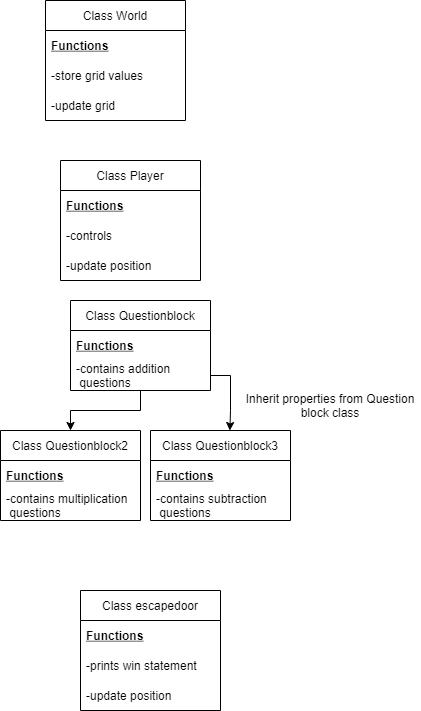

The diagram above was exported from draw.io. Its source (the exported page's mxGraphModel, read from the mxfile embedded in the PNG):
<mxGraphModel dx="782" dy="440" grid="1" gridSize="10" guides="1" tooltips="1" connect="1" arrows="1" fold="1" page="1" pageScale="1" pageWidth="850" pageHeight="1100" math="0" shadow="0">
  <root>
    <mxCell id="0" />
    <mxCell id="1" parent="0" />
    <mxCell id="cA-xHZ_HScbSAuSDGgt9-1" value="Class Player" style="swimlane;fontStyle=0;childLayout=stackLayout;horizontal=1;startSize=30;horizontalStack=0;resizeParent=1;resizeParentMax=0;resizeLast=0;collapsible=1;marginBottom=0;" vertex="1" parent="1">
      <mxGeometry x="370" y="180" width="140" height="120" as="geometry" />
    </mxCell>
    <mxCell id="cA-xHZ_HScbSAuSDGgt9-2" value="Functions" style="text;strokeColor=none;fillColor=none;align=left;verticalAlign=middle;spacingLeft=4;spacingRight=4;overflow=hidden;points=[[0,0.5],[1,0.5]];portConstraint=eastwest;rotatable=0;fontStyle=5" vertex="1" parent="cA-xHZ_HScbSAuSDGgt9-1">
      <mxGeometry y="30" width="140" height="30" as="geometry" />
    </mxCell>
    <mxCell id="cA-xHZ_HScbSAuSDGgt9-3" value="-controls" style="text;strokeColor=none;fillColor=none;align=left;verticalAlign=middle;spacingLeft=4;spacingRight=4;overflow=hidden;points=[[0,0.5],[1,0.5]];portConstraint=eastwest;rotatable=0;" vertex="1" parent="cA-xHZ_HScbSAuSDGgt9-1">
      <mxGeometry y="60" width="140" height="30" as="geometry" />
    </mxCell>
    <mxCell id="cA-xHZ_HScbSAuSDGgt9-4" value="-update position" style="text;strokeColor=none;fillColor=none;align=left;verticalAlign=middle;spacingLeft=4;spacingRight=4;overflow=hidden;points=[[0,0.5],[1,0.5]];portConstraint=eastwest;rotatable=0;" vertex="1" parent="cA-xHZ_HScbSAuSDGgt9-1">
      <mxGeometry y="90" width="140" height="30" as="geometry" />
    </mxCell>
    <mxCell id="cA-xHZ_HScbSAuSDGgt9-9" value="Class World" style="swimlane;fontStyle=0;childLayout=stackLayout;horizontal=1;startSize=30;horizontalStack=0;resizeParent=1;resizeParentMax=0;resizeLast=0;collapsible=1;marginBottom=0;" vertex="1" parent="1">
      <mxGeometry x="355" y="20" width="140" height="120" as="geometry" />
    </mxCell>
    <mxCell id="cA-xHZ_HScbSAuSDGgt9-10" value="Functions" style="text;strokeColor=none;fillColor=none;align=left;verticalAlign=middle;spacingLeft=4;spacingRight=4;overflow=hidden;points=[[0,0.5],[1,0.5]];portConstraint=eastwest;rotatable=0;fontStyle=5" vertex="1" parent="cA-xHZ_HScbSAuSDGgt9-9">
      <mxGeometry y="30" width="140" height="30" as="geometry" />
    </mxCell>
    <mxCell id="cA-xHZ_HScbSAuSDGgt9-11" value="-store grid values" style="text;strokeColor=none;fillColor=none;align=left;verticalAlign=middle;spacingLeft=4;spacingRight=4;overflow=hidden;points=[[0,0.5],[1,0.5]];portConstraint=eastwest;rotatable=0;" vertex="1" parent="cA-xHZ_HScbSAuSDGgt9-9">
      <mxGeometry y="60" width="140" height="30" as="geometry" />
    </mxCell>
    <mxCell id="cA-xHZ_HScbSAuSDGgt9-12" value="-update grid" style="text;strokeColor=none;fillColor=none;align=left;verticalAlign=middle;spacingLeft=4;spacingRight=4;overflow=hidden;points=[[0,0.5],[1,0.5]];portConstraint=eastwest;rotatable=0;" vertex="1" parent="cA-xHZ_HScbSAuSDGgt9-9">
      <mxGeometry y="90" width="140" height="30" as="geometry" />
    </mxCell>
    <mxCell id="cA-xHZ_HScbSAuSDGgt9-37" style="edgeStyle=orthogonalEdgeStyle;rounded=0;orthogonalLoop=1;jettySize=auto;html=1;entryX=0.5;entryY=0;entryDx=0;entryDy=0;" edge="1" parent="1" source="cA-xHZ_HScbSAuSDGgt9-13" target="cA-xHZ_HScbSAuSDGgt9-17">
      <mxGeometry relative="1" as="geometry" />
    </mxCell>
    <mxCell id="cA-xHZ_HScbSAuSDGgt9-13" value="Class Questionblock" style="swimlane;fontStyle=0;childLayout=stackLayout;horizontal=1;startSize=30;horizontalStack=0;resizeParent=1;resizeParentMax=0;resizeLast=0;collapsible=1;marginBottom=0;" vertex="1" parent="1">
      <mxGeometry x="380" y="320" width="140" height="90" as="geometry" />
    </mxCell>
    <mxCell id="cA-xHZ_HScbSAuSDGgt9-14" value="Functions" style="text;strokeColor=none;fillColor=none;align=left;verticalAlign=middle;spacingLeft=4;spacingRight=4;overflow=hidden;points=[[0,0.5],[1,0.5]];portConstraint=eastwest;rotatable=0;fontStyle=5" vertex="1" parent="cA-xHZ_HScbSAuSDGgt9-13">
      <mxGeometry y="30" width="140" height="30" as="geometry" />
    </mxCell>
    <mxCell id="cA-xHZ_HScbSAuSDGgt9-15" value="-contains addition&#10; questions" style="text;strokeColor=none;fillColor=none;align=left;verticalAlign=middle;spacingLeft=4;spacingRight=4;overflow=hidden;points=[[0,0.5],[1,0.5]];portConstraint=eastwest;rotatable=0;" vertex="1" parent="cA-xHZ_HScbSAuSDGgt9-13">
      <mxGeometry y="60" width="140" height="30" as="geometry" />
    </mxCell>
    <mxCell id="cA-xHZ_HScbSAuSDGgt9-17" value="Class Questionblock2" style="swimlane;fontStyle=0;childLayout=stackLayout;horizontal=1;startSize=30;horizontalStack=0;resizeParent=1;resizeParentMax=0;resizeLast=0;collapsible=1;marginBottom=0;" vertex="1" parent="1">
      <mxGeometry x="310" y="450" width="140" height="90" as="geometry" />
    </mxCell>
    <mxCell id="cA-xHZ_HScbSAuSDGgt9-18" value="Functions" style="text;strokeColor=none;fillColor=none;align=left;verticalAlign=middle;spacingLeft=4;spacingRight=4;overflow=hidden;points=[[0,0.5],[1,0.5]];portConstraint=eastwest;rotatable=0;fontStyle=5" vertex="1" parent="cA-xHZ_HScbSAuSDGgt9-17">
      <mxGeometry y="30" width="140" height="30" as="geometry" />
    </mxCell>
    <mxCell id="cA-xHZ_HScbSAuSDGgt9-19" value="-contains multiplication&#10; questions" style="text;strokeColor=none;fillColor=none;align=left;verticalAlign=middle;spacingLeft=4;spacingRight=4;overflow=hidden;points=[[0,0.5],[1,0.5]];portConstraint=eastwest;rotatable=0;" vertex="1" parent="cA-xHZ_HScbSAuSDGgt9-17">
      <mxGeometry y="60" width="140" height="30" as="geometry" />
    </mxCell>
    <mxCell id="cA-xHZ_HScbSAuSDGgt9-21" value="Class Questionblock3" style="swimlane;fontStyle=0;childLayout=stackLayout;horizontal=1;startSize=30;horizontalStack=0;resizeParent=1;resizeParentMax=0;resizeLast=0;collapsible=1;marginBottom=0;" vertex="1" parent="1">
      <mxGeometry x="460" y="450" width="140" height="90" as="geometry" />
    </mxCell>
    <mxCell id="cA-xHZ_HScbSAuSDGgt9-22" value="Functions" style="text;strokeColor=none;fillColor=none;align=left;verticalAlign=middle;spacingLeft=4;spacingRight=4;overflow=hidden;points=[[0,0.5],[1,0.5]];portConstraint=eastwest;rotatable=0;fontStyle=5" vertex="1" parent="cA-xHZ_HScbSAuSDGgt9-21">
      <mxGeometry y="30" width="140" height="30" as="geometry" />
    </mxCell>
    <mxCell id="cA-xHZ_HScbSAuSDGgt9-23" value="-contains subtraction&#10; questions" style="text;strokeColor=none;fillColor=none;align=left;verticalAlign=middle;spacingLeft=4;spacingRight=4;overflow=hidden;points=[[0,0.5],[1,0.5]];portConstraint=eastwest;rotatable=0;" vertex="1" parent="cA-xHZ_HScbSAuSDGgt9-21">
      <mxGeometry y="60" width="140" height="30" as="geometry" />
    </mxCell>
    <mxCell id="cA-xHZ_HScbSAuSDGgt9-29" value="Class escapedoor" style="swimlane;fontStyle=0;childLayout=stackLayout;horizontal=1;startSize=30;horizontalStack=0;resizeParent=1;resizeParentMax=0;resizeLast=0;collapsible=1;marginBottom=0;" vertex="1" parent="1">
      <mxGeometry x="390" y="610" width="140" height="120" as="geometry" />
    </mxCell>
    <mxCell id="cA-xHZ_HScbSAuSDGgt9-30" value="Functions" style="text;strokeColor=none;fillColor=none;align=left;verticalAlign=middle;spacingLeft=4;spacingRight=4;overflow=hidden;points=[[0,0.5],[1,0.5]];portConstraint=eastwest;rotatable=0;fontStyle=5" vertex="1" parent="cA-xHZ_HScbSAuSDGgt9-29">
      <mxGeometry y="30" width="140" height="30" as="geometry" />
    </mxCell>
    <mxCell id="cA-xHZ_HScbSAuSDGgt9-31" value="-prints win statement" style="text;strokeColor=none;fillColor=none;align=left;verticalAlign=middle;spacingLeft=4;spacingRight=4;overflow=hidden;points=[[0,0.5],[1,0.5]];portConstraint=eastwest;rotatable=0;" vertex="1" parent="cA-xHZ_HScbSAuSDGgt9-29">
      <mxGeometry y="60" width="140" height="30" as="geometry" />
    </mxCell>
    <mxCell id="cA-xHZ_HScbSAuSDGgt9-32" value="-update position" style="text;strokeColor=none;fillColor=none;align=left;verticalAlign=middle;spacingLeft=4;spacingRight=4;overflow=hidden;points=[[0,0.5],[1,0.5]];portConstraint=eastwest;rotatable=0;" vertex="1" parent="cA-xHZ_HScbSAuSDGgt9-29">
      <mxGeometry y="90" width="140" height="30" as="geometry" />
    </mxCell>
    <mxCell id="cA-xHZ_HScbSAuSDGgt9-38" style="edgeStyle=orthogonalEdgeStyle;rounded=0;orthogonalLoop=1;jettySize=auto;html=1;entryX=0.567;entryY=0;entryDx=0;entryDy=0;entryPerimeter=0;" edge="1" parent="1" source="cA-xHZ_HScbSAuSDGgt9-15" target="cA-xHZ_HScbSAuSDGgt9-21">
      <mxGeometry relative="1" as="geometry" />
    </mxCell>
    <mxCell id="cA-xHZ_HScbSAuSDGgt9-40" value="Inherit properties from Question block class&lt;br&gt;" style="text;html=1;strokeColor=none;fillColor=none;align=center;verticalAlign=middle;whiteSpace=wrap;rounded=0;" vertex="1" parent="1">
      <mxGeometry x="550" y="410" width="180" height="30" as="geometry" />
    </mxCell>
  </root>
</mxGraphModel>